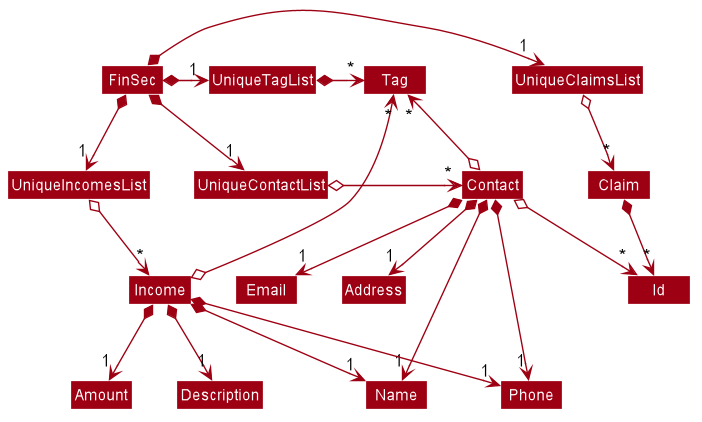

The diagram above was rendered by PlantUML. Its source (embedded in the PNG):
@startuml








skinparam BackgroundColor #FFFFFFF

skinparam Shadowing false

skinparam Class {
    FontColor #FFFFFF
    BorderThickness 1
    BorderColor #FFFFFF
    StereotypeFontColor #FFFFFF
    FontName Arial
    MemberColor #FFFFFF
}

skinparam Actor {
    BorderColor #000000
    Color #000000
    FontName Arial
}

skinparam Sequence {
    MessageAlign center
    BoxFontSize 15
    BoxPadding 0
    BoxFontColor #FFFFFF
    FontName Arial
}

skinparam Participant {
    FontColor #FFFFFFF
    Padding 20
}

skinparam MinClassWidth 50
skinparam ParticipantPadding 10
skinparam Shadowing false
skinparam DefaultTextAlignment center
skinparam packageStyle Rectangle

hide footbox
hide members
hide circle
skinparam arrowThickness 1.1
skinparam arrowColor #9D0012
skinparam classBackgroundColor #9D0012

FinSec *-right-> "1" UniqueContactList
FinSec *-right-> "1" UniqueClaimsList
FinSec *-right-> "1" UniqueTagList
FinSec *-down-> "1" UniqueIncomesList
UniqueTagList -[hidden]down- UniqueContactList
UniqueTagList -[hidden]down- UniqueContactList

UniqueTagList *-right-> "*" Tag
UniqueContactList o-right-> "*" Contact
UniqueIncomesList o-down-> "*" Income
UniqueClaimsList o-right-> "*" Claim

Contact o-up-> "*" Tag
Income o-up-> "*" Tag
Contact *--> "1" Name
Contact *--> "1" Phone
Contact *--> "1" Email
Contact *--> "1" Address
Contact o--> "*" Id
Claim *--> "*" Id
Income *--> "1" Name
Income *--> "1" Description
Income *--> "1" Phone
Income *--> "1" Amount

@enduml